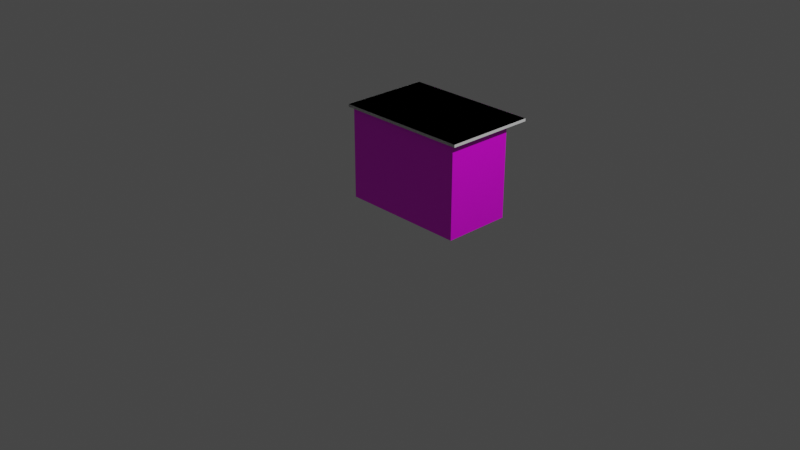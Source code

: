 # Source: bench.blend  (saved by Blender 2.90.8; exported with 4.5.12 LTS)
import bpy
from mathutils import Matrix  # noqa: F401  (used for matrix-valued properties, if any)

bpy.ops.wm.read_factory_settings(use_empty=True)
scene = bpy.context.scene
scene.name = 'Scene'

# ---- collections
col_collection = bpy.data.collections.new('Collection'); scene.collection.children.link(col_collection)

# ---- images (referenced by path relative to the original .blend; pixels are not part of the script)
import os
ASSET_DIR = os.environ.get("B2B_ASSET_DIR", "")  # directory of the original .blend (textures are referenced by path, not embedded)
HERE = os.path.dirname(os.path.abspath(__file__))  # packed textures are extracted next to this script under _unpacked/

def load_image(name, relpath, width, height, colorspace="sRGB"):
    """Load a texture the original file referenced (path relative to the .blend, or extracted next to this script)."""
    p = next((c for c in (os.path.join(HERE, relpath), os.path.join(ASSET_DIR, relpath)) if relpath and os.path.exists(c)), "")
    if p:
        img = bpy.data.images.load(p, check_existing=True)
        img.name = name
    else:  # same state as the original file: an image datablock whose file is absent (Cycles renders it pink)
        img = bpy.data.images.new(name, width, height)
        img.source = "FILE"
        img.filepath = "//" + (relpath or name)
    img.colorspace_settings.name = colorspace
    return img
img_desk_tx_test_png = load_image('desk-tx-test.png', 'desk-tx-test.png', 1024, 1024, 'sRGB')

# ---- materials (node trees are filled in below, after node groups)
mat_material = bpy.data.materials.new('Material')
mat_material.alpha_threshold = 0.0
mat_material.use_transparent_shadow = False
mat_material.line_color = (0.0, 0.0, 0.0, 1.0)

# ---- material node trees
mat_material.use_nodes = True; mat_material.node_tree.nodes.clear()
_N = mat_material.node_tree.nodes; _L = mat_material.node_tree.links
n0 = _N.new('ShaderNodeOutputMaterial'); n0.name = 'Material Output'; n0.location = (300, 300)
n1 = _N.new('ShaderNodeBsdfPrincipled'); n1.name = 'Principled BSDF'; n1.location = (10, 300)
n1.distribution = 'GGX'
n1.subsurface_method = 'BURLEY'
n1.inputs[2].default_value = 0.4
n1.inputs[3].default_value = 1.45
n1.inputs[27].default_value = (0.0, 0.0, 0.0, 1.0)
n1.inputs[28].default_value = 1.0
n2 = _N.new('ShaderNodeTexImage'); n2.name = 'Image Texture'; n2.location = (-329, 217)
n2.image = img_desk_tx_test_png
_L.new(n1.outputs[0], n0.inputs[0])
_L.new(n2.outputs[0], n1.inputs[0])
n0.is_active_output = True

# ---- world
world_world = bpy.data.worlds.new('World'); scene.world = world_world
world_world.use_nodes = True; world_world.node_tree.nodes.clear()
_N = world_world.node_tree.nodes; _L = world_world.node_tree.links
n0 = _N.new('ShaderNodeOutputWorld'); n0.name = 'World Output'; n0.location = (300, 300)
n1 = _N.new('ShaderNodeBackground'); n1.name = 'Background'; n1.location = (10, 300)
n1.inputs[0].default_value = (0.05088, 0.05088, 0.05088, 1.0)
_L.new(n1.outputs[0], n0.inputs[0])
n0.is_active_output = True
world_world.color = (0.05088, 0.05088, 0.05088)
world_world.use_sun_shadow = False
world_world.sun_shadow_jitter_overblur = 0.0

# ---- cameras
cam_camera = bpy.data.cameras.new('Camera')
cam_camera.clip_end = 100.0
cam_camera.ortho_scale = 7.314

# ---- lights
light_light = bpy.data.lights.new('Light', 'POINT')
light_light.transmission_factor = 0.0
light_light.energy = 1000.0
light_light.shadow_soft_size = 0.1
light_light.shadow_maximum_resolution = 0.006
light_light.use_absolute_resolution = True

# ---- meshes
me_cube = bpy.data.meshes.new('Cube')
me_cube.from_pydata([(-1.071, 1.192e-07, 2.0), (-1.071, 1.192e-07, 2.06), (-1.071, 2.667, 2.0), (-1.071, 2.667, 2.06), (1.071, 1.192e-07, 2.0), (1.071, 1.192e-07, 2.06), (1.071, 2.667, 2.0), (1.071, 2.667, 2.06), (1.0, 2.08, 2.0), (1.0, 2.08, 0.0), (1.0, 0.08, 2.0), (1.0, 0.08, 0.0), (-1.0, 2.08, 2.0), (-1.0, 2.08, 0.0), (-1.0, 0.08, 2.0), (-1.0, 0.08, 0.0)], [], [(0, 1, 3, 2), (2, 3, 7, 6), (6, 7, 5, 4), (4, 5, 1, 0), (2, 6, 4, 10, 8, 12), (7, 3, 1, 5), (11, 10, 14, 15), (15, 14, 12, 13), (9, 8, 10, 11), (13, 12, 8, 9), (12, 14, 10, 4, 0, 2)])
_uv = me_cube.uv_layers.new(name='UVMap')
_uv.uv.foreach_set('vector', [0.75, 1.0, 0.735, 1.0, 0.735, 0.5, 0.75, 0.5, 0.75, 0.5, 0.75, 0.515, 0.0, 0.515, 0.0, 0.5, 0.0, 0.5, 0.015, 0.5, 0.015, 1.0, 0.0, 1.0, 0.0, 1.0, 0.0, 0.985, 0.75, 0.985, 0.75, 1.0, 0.0, 0.5, 0.75, 0.5, 0.75, 1.0, 0.725, 0.985, 0.725, 0.61, 0.025, 0.61, 0.0, 0.5, 0.75, 0.5, 0.75, 1.0, 0.0, 1.0, 0.95, 0.0, 0.95, 0.5, 0.25, 0.5, 0.25, 0.0, 0.25, 0.0, 0.25, 0.5, 0.0, 0.5, 0.0, 0.0, 0.25, 0.0, 0.25, 0.5, 0.0, 0.5, 0.0, 0.0, 0.95, 0.0, 0.95, 0.5, 0.25, 0.5, 0.25, 0.0, 0.025, 0.61, 0.025, 0.985, 0.725, 0.985, 0.75, 1.0, 0.0, 1.0, 0.0, 0.5])
me_cube.materials.append(mat_material)
me_cube.use_remesh_preserve_volume = False
me_cube.use_remesh_preserve_attributes = False
me_cube.use_mirror_vertex_groups = False
me_cube.update()
me_cube_001 = bpy.data.meshes.new('Cube.001')
me_cube_001.from_pydata([(-1.0, -1.0, -1.0), (-1.0, -1.0, 1.0), (-1.0, 1.0, -1.0), (-1.0, 1.0, 1.0), (1.0, -1.0, -1.0), (1.0, -1.0, 1.0), (1.0, 1.0, -1.0), (1.0, 1.0, 1.0)], [], [(0, 1, 3, 2), (2, 3, 7, 6), (6, 7, 5, 4), (4, 5, 1, 0), (2, 6, 4, 0), (7, 3, 1, 5)])
_uv = me_cube_001.uv_layers.new(name='UVMap')
_uv.uv.foreach_set('vector', [0.375, 0.0, 0.625, 0.0, 0.625, 0.25, 0.375, 0.25, 0.375, 0.25, 0.625, 0.25, 0.625, 0.5, 0.375, 0.5, 0.375, 0.5, 0.625, 0.5, 0.625, 0.75, 0.375, 0.75, 0.375, 0.75, 0.625, 0.75, 0.625, 1.0, 0.375, 1.0, 0.125, 0.5, 0.375, 0.5, 0.375, 0.75, 0.125, 0.75, 0.625, 0.5, 0.875, 0.5, 0.875, 0.75, 0.625, 0.75])
me_cube_001.use_remesh_fix_poles = True
me_cube_001.use_remesh_preserve_attributes = False
me_cube_001.use_mirror_vertex_groups = False
me_cube_001.update()

# ---- objects
ob_bench = bpy.data.objects.new('bench', me_cube)
ob_light = bpy.data.objects.new('Light', light_light)
ob_camera = bpy.data.objects.new('Camera', cam_camera)
ob_cube = bpy.data.objects.new('Cube', me_cube_001)

# ---- transforms, parenting, visibility, modifiers, constraints
ob_bench.location = (0.0, -2.98e-08, 0.0)
ob_bench.scale = (0.7, 0.375, 0.5)
ob_bench.lock_rotations_4d = False
ob_bench.empty_display_type = 'ARROWS'
ob_bench.lineart.crease_threshold = 0.0
ob_light.location = (4.076, 1.005, 5.904)
ob_light.rotation_euler = (0.6503, 0.05522, 1.866)
ob_light.lock_rotations_4d = False
ob_light.empty_display_type = 'ARROWS'
ob_light.color = (0.0, 0.0, 0.0, 0.0)
ob_light.lineart.crease_threshold = 0.0
ob_camera.location = (7.359, -6.926, 4.958)
ob_camera.rotation_euler = (1.109, 0.0, 0.8149)
ob_camera.lock_rotations_4d = False
ob_camera.empty_display_type = 'ARROWS'
ob_camera.color = (0.0, 0.0, 0.0, 0.0)
ob_camera.display_type = 'WIRE'
ob_camera.lineart.crease_threshold = 0.0
ob_cube.location = (0.0, 0.5, 1.015)
ob_cube.scale = (0.75, 0.5, 0.015)
ob_cube.lineart.crease_threshold = 0.0

# ---- collection membership
col_collection.objects.link(ob_bench)
col_collection.objects.link(ob_light)
col_collection.objects.link(ob_camera)
col_collection.objects.link(ob_cube)

# ---- scene / render settings (as saved in the file)
scene.camera = ob_camera
scene.frame_start = 1; scene.frame_end = 250; scene.frame_set(1)
scene.render.engine = 'BLENDER_EEVEE_NEXT'
scene.cycles.use_denoising = False
scene.cycles.samples = 128
scene.cycles.sampling_pattern = 'TABULATED_SOBOL'
scene.cycles.use_adaptive_sampling = False
scene.cycles.use_light_tree = False
scene.view_settings.view_transform = 'Filmic'
bpy.context.view_layer.update()
